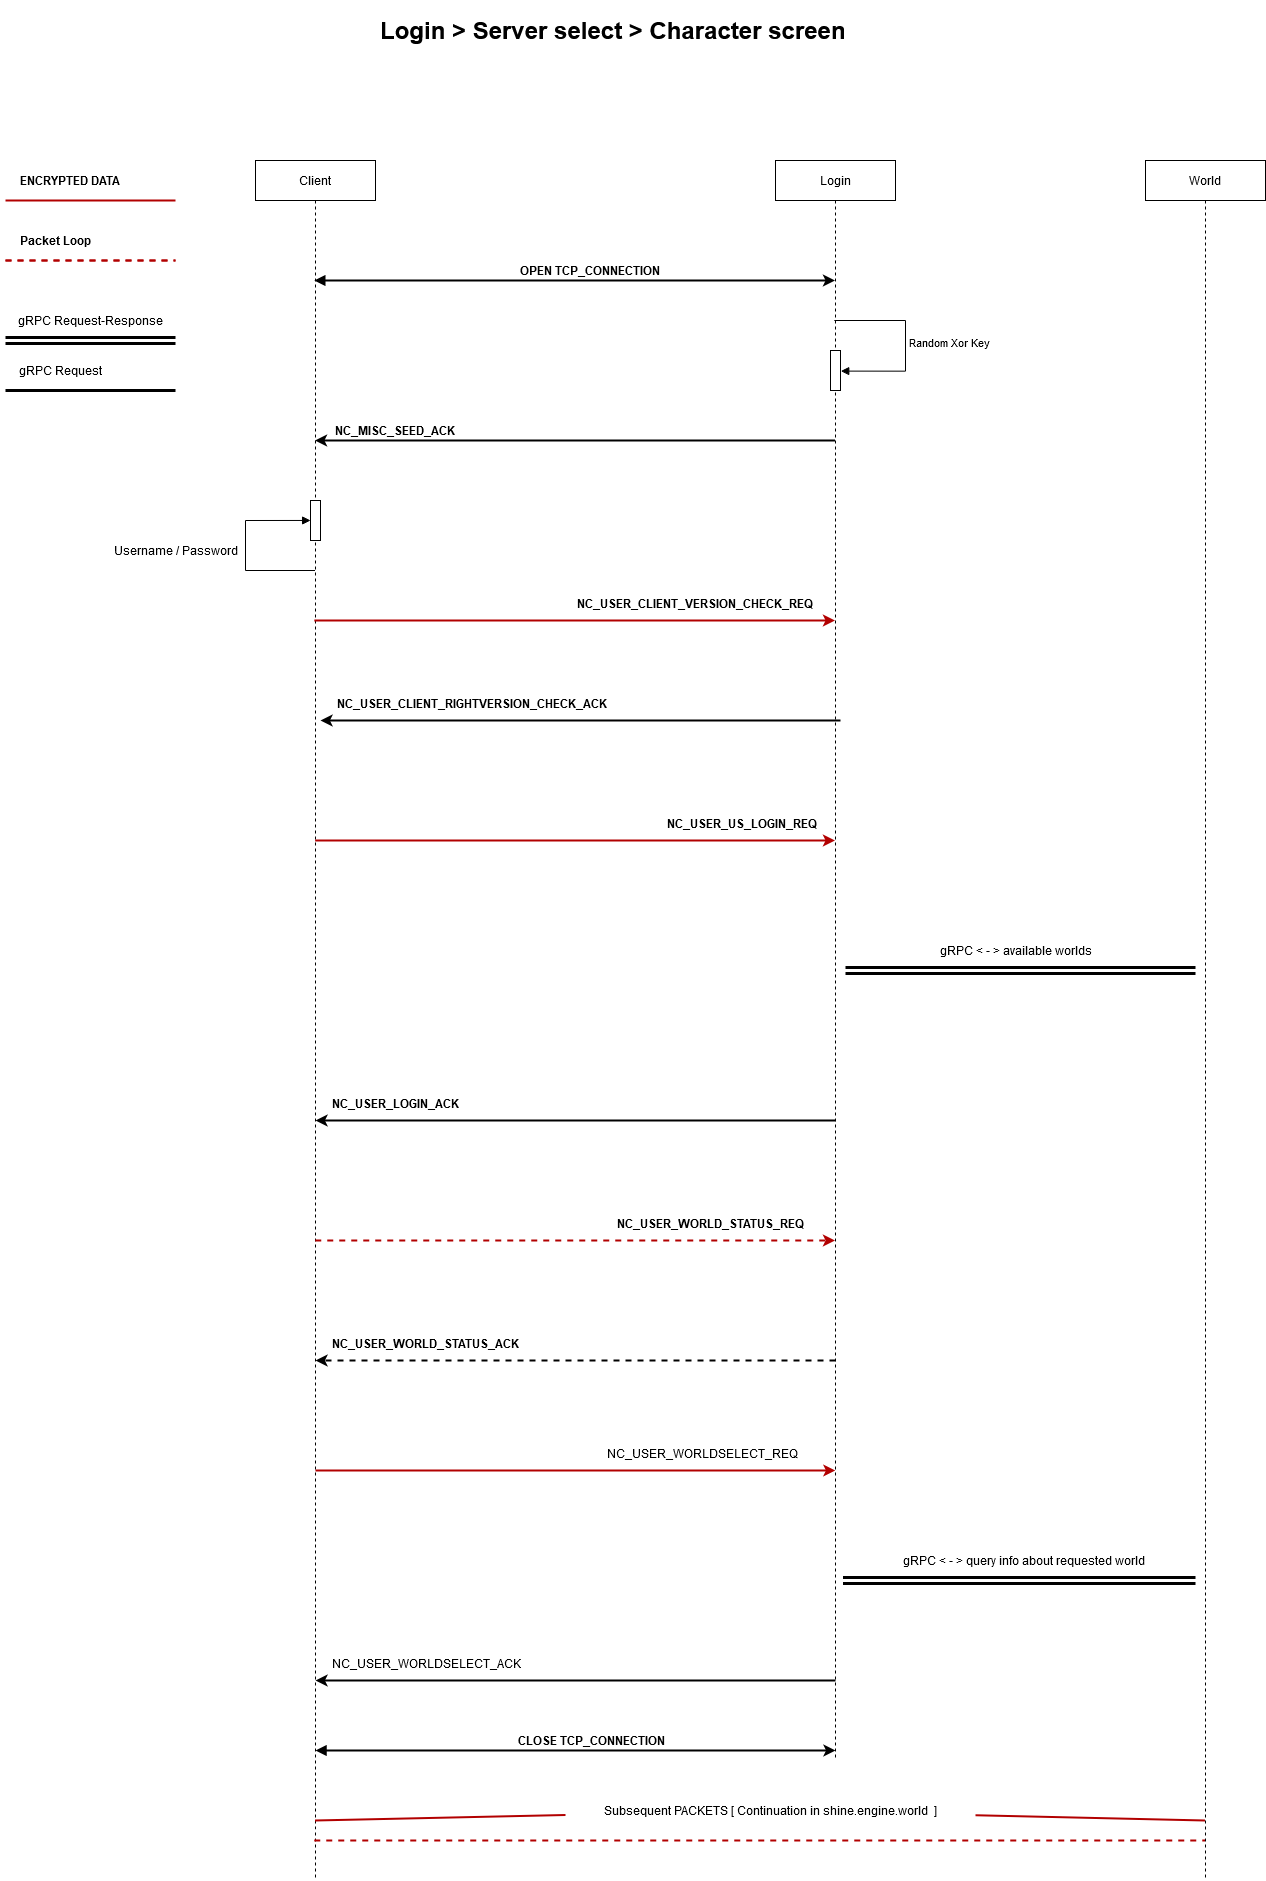

The diagram above was exported from draw.io. Its source (the exported page's mxGraphModel, read from the mxfile embedded in the PNG):
<mxGraphModel dx="5240" dy="3118" grid="1" gridSize="10" guides="1" tooltips="1" connect="1" arrows="1" fold="1" page="1" pageScale="1" pageWidth="6000" pageHeight="6000" math="0" shadow="0">
  <root>
    <mxCell id="0" />
    <mxCell id="1" parent="0" />
    <mxCell id="D0ib5oSeVGsMmS6pV5Xa-3" value="&lt;div&gt;Client&lt;/div&gt;" style="shape=umlLifeline;perimeter=lifelinePerimeter;whiteSpace=wrap;html=1;container=1;collapsible=0;recursiveResize=0;outlineConnect=0;" parent="1" vertex="1">
      <mxGeometry x="400" y="240" width="120" height="1720" as="geometry" />
    </mxCell>
    <mxCell id="k7FMBtpVAC-2VVO9JkaD-24" value="" style="html=1;points=[];perimeter=orthogonalPerimeter;" parent="D0ib5oSeVGsMmS6pV5Xa-3" vertex="1">
      <mxGeometry x="55" y="340" width="10" height="40" as="geometry" />
    </mxCell>
    <mxCell id="k7FMBtpVAC-2VVO9JkaD-25" value="" style="edgeStyle=orthogonalEdgeStyle;html=1;align=left;spacingLeft=2;endArrow=block;rounded=0;strokeWidth=1;entryX=0.011;entryY=0.499;entryDx=0;entryDy=0;entryPerimeter=0;" parent="D0ib5oSeVGsMmS6pV5Xa-3" target="k7FMBtpVAC-2VVO9JkaD-24" edge="1">
      <mxGeometry relative="1" as="geometry">
        <mxPoint x="59.5" y="410" as="sourcePoint" />
        <Array as="points">
          <mxPoint x="-10" y="410" />
          <mxPoint x="-10" y="360" />
        </Array>
        <mxPoint x="50" y="360" as="targetPoint" />
      </mxGeometry>
    </mxCell>
    <mxCell id="k7FMBtpVAC-2VVO9JkaD-2" value="&lt;h1&gt;Login &amp;gt; Server select &amp;gt; Character screen&lt;br&gt;&lt;/h1&gt;" style="text;html=1;strokeColor=none;fillColor=none;spacing=5;spacingTop=-20;whiteSpace=wrap;overflow=hidden;rounded=0;" parent="1" vertex="1">
      <mxGeometry x="520" y="90" width="590" height="120" as="geometry" />
    </mxCell>
    <mxCell id="k7FMBtpVAC-2VVO9JkaD-4" value="Login" style="shape=umlLifeline;perimeter=lifelinePerimeter;whiteSpace=wrap;html=1;container=1;collapsible=0;recursiveResize=0;outlineConnect=0;" parent="1" vertex="1">
      <mxGeometry x="920" y="240" width="120" height="1600" as="geometry" />
    </mxCell>
    <mxCell id="k7FMBtpVAC-2VVO9JkaD-13" value="" style="html=1;points=[];perimeter=orthogonalPerimeter;" parent="k7FMBtpVAC-2VVO9JkaD-4" vertex="1">
      <mxGeometry x="55" y="190" width="10" height="40" as="geometry" />
    </mxCell>
    <mxCell id="k7FMBtpVAC-2VVO9JkaD-14" value="Random Xor Key" style="edgeStyle=orthogonalEdgeStyle;html=1;align=left;spacingLeft=2;endArrow=block;rounded=0;entryX=1.026;entryY=0.515;entryDx=0;entryDy=0;entryPerimeter=0;" parent="k7FMBtpVAC-2VVO9JkaD-4" source="k7FMBtpVAC-2VVO9JkaD-4" target="k7FMBtpVAC-2VVO9JkaD-13" edge="1">
      <mxGeometry relative="1" as="geometry">
        <mxPoint x="65" y="170" as="sourcePoint" />
        <Array as="points">
          <mxPoint x="130" y="160" />
          <mxPoint x="130" y="211" />
        </Array>
        <mxPoint x="70" y="210" as="targetPoint" />
      </mxGeometry>
    </mxCell>
    <mxCell id="k7FMBtpVAC-2VVO9JkaD-5" value="" style="endArrow=classic;html=1;strokeWidth=2;" parent="1" edge="1">
      <mxGeometry width="50" height="50" relative="1" as="geometry">
        <mxPoint x="979.5" y="520" as="sourcePoint" />
        <mxPoint x="459.5" y="520" as="targetPoint" />
        <Array as="points">
          <mxPoint x="820" y="520" />
        </Array>
      </mxGeometry>
    </mxCell>
    <mxCell id="k7FMBtpVAC-2VVO9JkaD-9" value="NC_MISC_SEED_ACK" style="text;html=1;strokeColor=none;fillColor=none;align=center;verticalAlign=middle;whiteSpace=wrap;rounded=0;fontStyle=1" parent="1" vertex="1">
      <mxGeometry x="520" y="500" width="40" height="20" as="geometry" />
    </mxCell>
    <mxCell id="k7FMBtpVAC-2VVO9JkaD-10" value="" style="endArrow=classic;html=1;startArrow=block;startFill=1;strokeWidth=2;" parent="1" source="D0ib5oSeVGsMmS6pV5Xa-3" target="k7FMBtpVAC-2VVO9JkaD-4" edge="1">
      <mxGeometry width="50" height="50" relative="1" as="geometry">
        <mxPoint x="560" y="400" as="sourcePoint" />
        <mxPoint x="600" y="360" as="targetPoint" />
        <Array as="points">
          <mxPoint x="730" y="360" />
        </Array>
      </mxGeometry>
    </mxCell>
    <mxCell id="k7FMBtpVAC-2VVO9JkaD-11" value="OPEN TCP_CONNECTION" style="text;html=1;strokeColor=none;fillColor=none;align=center;verticalAlign=middle;whiteSpace=wrap;rounded=0;fontStyle=1" parent="1" vertex="1">
      <mxGeometry x="660" y="340" width="150" height="20" as="geometry" />
    </mxCell>
    <mxCell id="k7FMBtpVAC-2VVO9JkaD-15" value="" style="endArrow=classic;html=1;fillColor=#e51400;strokeColor=#B20000;strokeWidth=2;" parent="1" source="D0ib5oSeVGsMmS6pV5Xa-3" target="k7FMBtpVAC-2VVO9JkaD-4" edge="1">
      <mxGeometry width="50" height="50" relative="1" as="geometry">
        <mxPoint x="580" y="680" as="sourcePoint" />
        <mxPoint x="630" y="630" as="targetPoint" />
        <Array as="points">
          <mxPoint x="790" y="700" />
        </Array>
      </mxGeometry>
    </mxCell>
    <mxCell id="k7FMBtpVAC-2VVO9JkaD-16" value="NC_USER_CLIENT_VERSION_CHECK_REQ" style="text;html=1;fontStyle=1" parent="1" vertex="1">
      <mxGeometry x="720" y="670" width="280" height="30" as="geometry" />
    </mxCell>
    <mxCell id="k7FMBtpVAC-2VVO9JkaD-17" value="" style="endArrow=none;html=1;strokeWidth=2;fillColor=#e51400;strokeColor=#B20000;" parent="1" edge="1">
      <mxGeometry width="50" height="50" relative="1" as="geometry">
        <mxPoint x="150" y="280" as="sourcePoint" />
        <mxPoint x="320" y="280" as="targetPoint" />
      </mxGeometry>
    </mxCell>
    <mxCell id="k7FMBtpVAC-2VVO9JkaD-18" value="ENCRYPTED DATA" style="text;html=1;strokeColor=none;fillColor=none;align=center;verticalAlign=middle;whiteSpace=wrap;rounded=0;fontStyle=1" parent="1" vertex="1">
      <mxGeometry x="160" y="250" width="110" height="20" as="geometry" />
    </mxCell>
    <mxCell id="k7FMBtpVAC-2VVO9JkaD-19" value="" style="endArrow=classic;html=1;strokeWidth=2;" parent="1" edge="1">
      <mxGeometry width="50" height="50" relative="1" as="geometry">
        <mxPoint x="985" y="800" as="sourcePoint" />
        <mxPoint x="465" y="800" as="targetPoint" />
        <Array as="points">
          <mxPoint x="825.5" y="800" />
        </Array>
      </mxGeometry>
    </mxCell>
    <mxCell id="k7FMBtpVAC-2VVO9JkaD-20" value="NC_USER_CLIENT_RIGHTVERSION_CHECK_ACK" style="text;html=1;fontStyle=1" parent="1" vertex="1">
      <mxGeometry x="480" y="770" width="310" height="30" as="geometry" />
    </mxCell>
    <mxCell id="k7FMBtpVAC-2VVO9JkaD-26" value="Username / Password" style="text;html=1;align=center;verticalAlign=middle;resizable=0;points=[];autosize=1;" parent="1" vertex="1">
      <mxGeometry x="250" y="620" width="140" height="20" as="geometry" />
    </mxCell>
    <mxCell id="k7FMBtpVAC-2VVO9JkaD-28" value="" style="endArrow=classic;html=1;fillColor=#e51400;strokeColor=#B20000;strokeWidth=2;" parent="1" edge="1">
      <mxGeometry width="50" height="50" relative="1" as="geometry">
        <mxPoint x="459.6666666666665" y="920" as="sourcePoint" />
        <mxPoint x="979.4999999999995" y="920" as="targetPoint" />
        <Array as="points">
          <mxPoint x="790" y="920" />
        </Array>
      </mxGeometry>
    </mxCell>
    <mxCell id="k7FMBtpVAC-2VVO9JkaD-29" value="NC_USER_US_LOGIN_REQ" style="text;html=1;fontStyle=1" parent="1" vertex="1">
      <mxGeometry x="810" y="890" width="280" height="30" as="geometry" />
    </mxCell>
    <mxCell id="k7FMBtpVAC-2VVO9JkaD-34" value="" style="endArrow=classic;html=1;strokeWidth=2;" parent="1" edge="1">
      <mxGeometry width="50" height="50" relative="1" as="geometry">
        <mxPoint x="980" y="1200" as="sourcePoint" />
        <mxPoint x="460" y="1200" as="targetPoint" />
        <Array as="points">
          <mxPoint x="820.5" y="1200" />
        </Array>
      </mxGeometry>
    </mxCell>
    <mxCell id="k7FMBtpVAC-2VVO9JkaD-35" value="NC_USER_LOGIN_ACK" style="text;html=1;fontStyle=1" parent="1" vertex="1">
      <mxGeometry x="475" y="1170" width="310" height="30" as="geometry" />
    </mxCell>
    <mxCell id="k7FMBtpVAC-2VVO9JkaD-36" value="" style="endArrow=classic;html=1;fillColor=#e51400;strokeColor=#B20000;strokeWidth=2;dashed=1;" parent="1" edge="1">
      <mxGeometry width="50" height="50" relative="1" as="geometry">
        <mxPoint x="459.6666666666665" y="1320" as="sourcePoint" />
        <mxPoint x="979.4999999999995" y="1320" as="targetPoint" />
        <Array as="points">
          <mxPoint x="790" y="1320" />
        </Array>
      </mxGeometry>
    </mxCell>
    <mxCell id="k7FMBtpVAC-2VVO9JkaD-37" value="NC_USER_WORLD_STATUS_REQ" style="text;html=1;fontStyle=1" parent="1" vertex="1">
      <mxGeometry x="760" y="1290" width="280" height="30" as="geometry" />
    </mxCell>
    <mxCell id="k7FMBtpVAC-2VVO9JkaD-38" value="" style="endArrow=classic;html=1;strokeWidth=2;dashed=1;" parent="1" edge="1">
      <mxGeometry width="50" height="50" relative="1" as="geometry">
        <mxPoint x="980" y="1440" as="sourcePoint" />
        <mxPoint x="460" y="1440" as="targetPoint" />
        <Array as="points">
          <mxPoint x="820.5" y="1440" />
        </Array>
      </mxGeometry>
    </mxCell>
    <mxCell id="k7FMBtpVAC-2VVO9JkaD-39" value="NC_USER_WORLD_STATUS_ACK" style="text;html=1;fontStyle=1" parent="1" vertex="1">
      <mxGeometry x="475" y="1410" width="310" height="30" as="geometry" />
    </mxCell>
    <mxCell id="k7FMBtpVAC-2VVO9JkaD-43" value="" style="endArrow=none;html=1;strokeWidth=2;fillColor=#e51400;strokeColor=#B20000;dashed=1;" parent="1" edge="1">
      <mxGeometry width="50" height="50" relative="1" as="geometry">
        <mxPoint x="150" y="339.9999999999998" as="sourcePoint" />
        <mxPoint x="320" y="339.9999999999998" as="targetPoint" />
      </mxGeometry>
    </mxCell>
    <mxCell id="k7FMBtpVAC-2VVO9JkaD-44" value="Packet Loop" style="text;html=1;strokeColor=none;fillColor=none;align=center;verticalAlign=middle;whiteSpace=wrap;rounded=0;fontStyle=1" parent="1" vertex="1">
      <mxGeometry x="145" y="310" width="110" height="20" as="geometry" />
    </mxCell>
    <mxCell id="k7FMBtpVAC-2VVO9JkaD-45" value="" style="endArrow=none;html=1;strokeWidth=2;fillColor=#e51400;strokeColor=#FFFFFF;dashed=1;" parent="1" edge="1">
      <mxGeometry width="50" height="50" relative="1" as="geometry">
        <mxPoint x="150" y="359.9999999999998" as="sourcePoint" />
        <mxPoint x="320" y="359.9999999999998" as="targetPoint" />
      </mxGeometry>
    </mxCell>
    <mxCell id="Gf0izFKDhCVqzraz3vtU-1" value="World" style="shape=umlLifeline;perimeter=lifelinePerimeter;whiteSpace=wrap;html=1;container=1;collapsible=0;recursiveResize=0;outlineConnect=0;" parent="1" vertex="1">
      <mxGeometry x="1290" y="240" width="120" height="1720" as="geometry" />
    </mxCell>
    <mxCell id="SJvpn_U-74MBflMR5b1V-1" value="NC_USER_WORLDSELECT_REQ" style="text;html=1;" vertex="1" parent="1">
      <mxGeometry x="750" y="1520" width="220" height="30" as="geometry" />
    </mxCell>
    <mxCell id="SJvpn_U-74MBflMR5b1V-7" value="" style="shape=link;html=1;startArrow=block;startFill=1;endArrow=none;endFill=0;strokeWidth=3;" edge="1" parent="1">
      <mxGeometry width="100" relative="1" as="geometry">
        <mxPoint x="990" y="1050" as="sourcePoint" />
        <mxPoint x="1340" y="1050" as="targetPoint" />
        <Array as="points">
          <mxPoint x="1190" y="1050" />
        </Array>
      </mxGeometry>
    </mxCell>
    <mxCell id="SJvpn_U-74MBflMR5b1V-9" value="gRPC &amp;lt; - &amp;gt; available worlds " style="text;html=1;align=center;verticalAlign=middle;resizable=0;points=[];autosize=1;" vertex="1" parent="1">
      <mxGeometry x="1075" y="1020" width="170" height="20" as="geometry" />
    </mxCell>
    <mxCell id="SJvpn_U-74MBflMR5b1V-11" value="" style="endArrow=classic;html=1;fillColor=#e51400;strokeColor=#B20000;strokeWidth=2;" edge="1" parent="1">
      <mxGeometry width="50" height="50" relative="1" as="geometry">
        <mxPoint x="459.9966666666665" y="1550" as="sourcePoint" />
        <mxPoint x="979.83" y="1550" as="targetPoint" />
        <Array as="points">
          <mxPoint x="790.33" y="1550" />
        </Array>
      </mxGeometry>
    </mxCell>
    <mxCell id="SJvpn_U-74MBflMR5b1V-12" value="" style="shape=link;html=1;startArrow=block;startFill=1;endArrow=none;endFill=0;strokeWidth=3;" edge="1" parent="1">
      <mxGeometry width="100" relative="1" as="geometry">
        <mxPoint x="987.5" y="1660" as="sourcePoint" />
        <mxPoint x="1340" y="1660" as="targetPoint" />
        <Array as="points">
          <mxPoint x="1182.5" y="1660" />
        </Array>
      </mxGeometry>
    </mxCell>
    <mxCell id="SJvpn_U-74MBflMR5b1V-13" value="gRPC &amp;lt; - &amp;gt; query info about requested world&amp;nbsp; " style="text;html=1;align=center;verticalAlign=middle;resizable=0;points=[];autosize=1;" vertex="1" parent="1">
      <mxGeometry x="1040" y="1630" width="260" height="20" as="geometry" />
    </mxCell>
    <mxCell id="SJvpn_U-74MBflMR5b1V-14" value="" style="shape=link;html=1;startArrow=block;startFill=1;endArrow=none;endFill=0;strokeWidth=3;" edge="1" parent="1">
      <mxGeometry width="100" relative="1" as="geometry">
        <mxPoint x="150" y="420" as="sourcePoint" />
        <mxPoint x="320" y="420" as="targetPoint" />
        <Array as="points">
          <mxPoint x="250" y="420" />
        </Array>
      </mxGeometry>
    </mxCell>
    <mxCell id="SJvpn_U-74MBflMR5b1V-15" value="gRPC Request-Response" style="text;html=1;align=center;verticalAlign=middle;resizable=0;points=[];autosize=1;" vertex="1" parent="1">
      <mxGeometry x="155" y="390" width="160" height="20" as="geometry" />
    </mxCell>
    <mxCell id="SJvpn_U-74MBflMR5b1V-16" value="" style="shape=link;html=1;startArrow=block;startFill=1;endArrow=none;endFill=0;strokeWidth=2;width=0;" edge="1" parent="1">
      <mxGeometry width="50" height="50" relative="1" as="geometry">
        <mxPoint x="150" y="470" as="sourcePoint" />
        <mxPoint x="320" y="470" as="targetPoint" />
      </mxGeometry>
    </mxCell>
    <mxCell id="SJvpn_U-74MBflMR5b1V-17" value="gRPC Request" style="text;html=1;align=center;verticalAlign=middle;resizable=0;points=[];autosize=1;" vertex="1" parent="1">
      <mxGeometry x="155" y="440" width="100" height="20" as="geometry" />
    </mxCell>
    <mxCell id="SJvpn_U-74MBflMR5b1V-18" value="NC_USER_WORLDSELECT_ACK" style="text;html=1;" vertex="1" parent="1">
      <mxGeometry x="475" y="1730" width="210" height="30" as="geometry" />
    </mxCell>
    <mxCell id="SJvpn_U-74MBflMR5b1V-20" value="" style="endArrow=classic;html=1;strokeWidth=2;" edge="1" parent="1">
      <mxGeometry width="50" height="50" relative="1" as="geometry">
        <mxPoint x="980" y="1760" as="sourcePoint" />
        <mxPoint x="460" y="1760" as="targetPoint" />
        <Array as="points">
          <mxPoint x="820.5" y="1760" />
        </Array>
      </mxGeometry>
    </mxCell>
    <mxCell id="SJvpn_U-74MBflMR5b1V-23" value="" style="endArrow=classic;html=1;startArrow=block;startFill=1;strokeWidth=2;" edge="1" parent="1">
      <mxGeometry width="50" height="50" relative="1" as="geometry">
        <mxPoint x="460" y="1830" as="sourcePoint" />
        <mxPoint x="980" y="1830" as="targetPoint" />
        <Array as="points">
          <mxPoint x="730.5" y="1830" />
        </Array>
      </mxGeometry>
    </mxCell>
    <mxCell id="SJvpn_U-74MBflMR5b1V-24" value="CLOSE TCP_CONNECTION" style="text;html=1;strokeColor=none;fillColor=none;align=center;verticalAlign=middle;whiteSpace=wrap;rounded=0;fontStyle=1" vertex="1" parent="1">
      <mxGeometry x="660.5" y="1810" width="150" height="20" as="geometry" />
    </mxCell>
    <mxCell id="SJvpn_U-74MBflMR5b1V-25" value="" style="endArrow=none;html=1;strokeWidth=2;fillColor=#e51400;strokeColor=#B20000;dashed=1;" edge="1" parent="1">
      <mxGeometry width="50" height="50" relative="1" as="geometry">
        <mxPoint x="150" y="340" as="sourcePoint" />
        <mxPoint x="320" y="340" as="targetPoint" />
      </mxGeometry>
    </mxCell>
    <mxCell id="SJvpn_U-74MBflMR5b1V-27" value="" style="endArrow=none;html=1;strokeWidth=2;fillColor=#e51400;strokeColor=#B20000;dashed=1;" edge="1" parent="1" source="D0ib5oSeVGsMmS6pV5Xa-3" target="Gf0izFKDhCVqzraz3vtU-1">
      <mxGeometry width="50" height="50" relative="1" as="geometry">
        <mxPoint x="775" y="1880" as="sourcePoint" />
        <mxPoint x="945" y="1880" as="targetPoint" />
        <Array as="points">
          <mxPoint x="920" y="1920" />
        </Array>
      </mxGeometry>
    </mxCell>
    <mxCell id="SJvpn_U-74MBflMR5b1V-28" value="" style="endArrow=none;html=1;strokeWidth=2;fillColor=#e51400;strokeColor=#FFFFFF;dashed=1;" edge="1" parent="1" source="D0ib5oSeVGsMmS6pV5Xa-3" target="Gf0izFKDhCVqzraz3vtU-1">
      <mxGeometry width="50" height="50" relative="1" as="geometry">
        <mxPoint x="775" y="1940" as="sourcePoint" />
        <mxPoint x="945" y="1940" as="targetPoint" />
        <Array as="points">
          <mxPoint x="930" y="1910" />
        </Array>
      </mxGeometry>
    </mxCell>
    <mxCell id="SJvpn_U-74MBflMR5b1V-29" value="" style="endArrow=none;html=1;strokeWidth=2;fillColor=#e51400;strokeColor=#B20000;" edge="1" parent="1" source="SJvpn_U-74MBflMR5b1V-30">
      <mxGeometry width="50" height="50" relative="1" as="geometry">
        <mxPoint x="459.5" y="1900" as="sourcePoint" />
        <mxPoint x="1349.5" y="1900" as="targetPoint" />
      </mxGeometry>
    </mxCell>
    <mxCell id="SJvpn_U-74MBflMR5b1V-30" value="Subsequent PACKETS [ Continuation in shine.engine.world&amp;nbsp; ]" style="text;html=1;strokeColor=none;fillColor=none;align=center;verticalAlign=middle;whiteSpace=wrap;rounded=0;" vertex="1" parent="1">
      <mxGeometry x="710" y="1880" width="410" height="20" as="geometry" />
    </mxCell>
    <mxCell id="SJvpn_U-74MBflMR5b1V-31" value="" style="endArrow=none;html=1;strokeWidth=2;fillColor=#e51400;strokeColor=#B20000;" edge="1" parent="1" target="SJvpn_U-74MBflMR5b1V-30">
      <mxGeometry width="50" height="50" relative="1" as="geometry">
        <mxPoint x="459.5" y="1900" as="sourcePoint" />
        <mxPoint x="1349.5" y="1900" as="targetPoint" />
      </mxGeometry>
    </mxCell>
  </root>
</mxGraphModel>